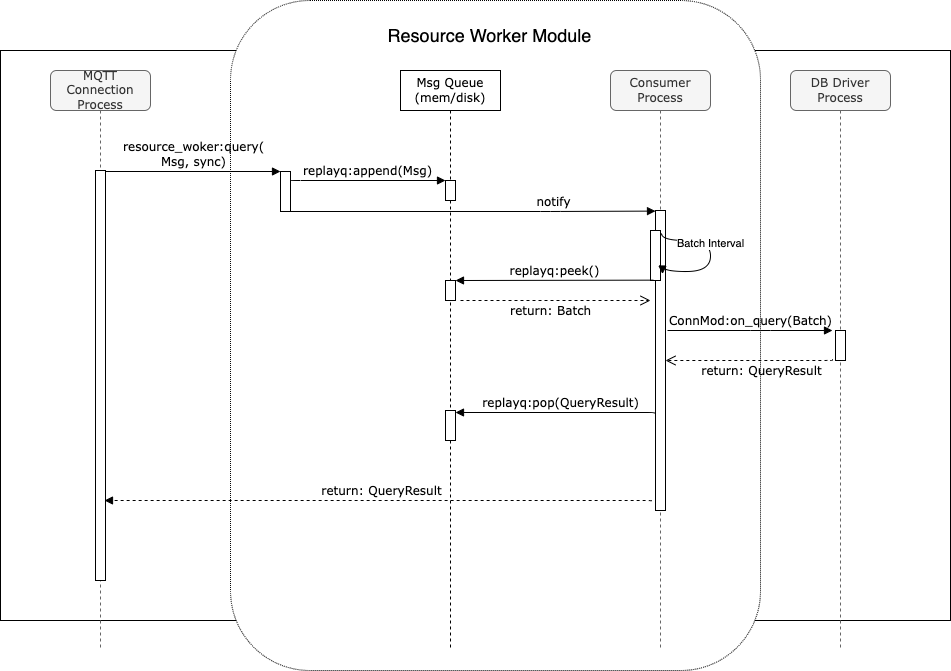

The diagram above was exported from draw.io. Its source (the exported page's mxGraphModel, read from the mxfile embedded in the PNG):
<mxGraphModel dx="1073" dy="621" grid="1" gridSize="10" guides="1" tooltips="1" connect="1" arrows="1" fold="1" page="1" pageScale="1" pageWidth="1100" pageHeight="850" background="none" math="0" shadow="0">
  <root>
    <mxCell id="0" />
    <mxCell id="1" parent="0" />
    <mxCell id="YWM-7DYdHYg_FHTCvnfY-11" value="" style="rounded=0;whiteSpace=wrap;html=1;" parent="1" vertex="1">
      <mxGeometry x="60" y="60" width="950" height="570" as="geometry" />
    </mxCell>
    <mxCell id="xeku4_Pmolv8C3Lplwz7-17" value="" style="rounded=1;whiteSpace=wrap;html=1;labelBorderColor=none;dashed=1;dashPattern=1 1;" vertex="1" parent="1">
      <mxGeometry x="290" y="10" width="530" height="670" as="geometry" />
    </mxCell>
    <mxCell id="7baba1c4bc27f4b0-3" value="Msg Queue&lt;br&gt;(mem/disk)" style="shape=umlLifeline;perimeter=lifelinePerimeter;whiteSpace=wrap;html=1;container=1;collapsible=0;recursiveResize=0;outlineConnect=0;rounded=0;shadow=0;comic=0;labelBackgroundColor=none;strokeWidth=1;fontFamily=Verdana;fontSize=12;align=center;glass=0;sketch=0;gradientColor=none;" parent="1" vertex="1">
      <mxGeometry x="460" y="80" width="100" height="580" as="geometry" />
    </mxCell>
    <mxCell id="7baba1c4bc27f4b0-13" value="" style="html=1;points=[];perimeter=orthogonalPerimeter;rounded=0;shadow=0;comic=0;labelBackgroundColor=none;strokeWidth=1;fontFamily=Verdana;fontSize=12;align=center;" parent="7baba1c4bc27f4b0-3" vertex="1">
      <mxGeometry x="45" y="210" width="10" height="20" as="geometry" />
    </mxCell>
    <mxCell id="YWM-7DYdHYg_FHTCvnfY-6" value="" style="html=1;points=[];perimeter=orthogonalPerimeter;rounded=0;shadow=0;comic=0;labelBackgroundColor=none;strokeWidth=1;fontFamily=Verdana;fontSize=12;align=center;" parent="7baba1c4bc27f4b0-3" vertex="1">
      <mxGeometry x="45" y="340" width="10" height="30" as="geometry" />
    </mxCell>
    <mxCell id="xeku4_Pmolv8C3Lplwz7-9" value="" style="html=1;points=[];perimeter=orthogonalPerimeter;rounded=0;shadow=0;comic=0;labelBackgroundColor=none;strokeWidth=1;fontFamily=Verdana;fontSize=12;align=center;" vertex="1" parent="7baba1c4bc27f4b0-3">
      <mxGeometry x="45" y="110" width="10" height="20" as="geometry" />
    </mxCell>
    <mxCell id="7baba1c4bc27f4b0-4" value="DB Driver Process" style="shape=umlLifeline;perimeter=lifelinePerimeter;whiteSpace=wrap;html=1;container=1;collapsible=0;recursiveResize=0;outlineConnect=0;rounded=1;shadow=0;comic=0;labelBackgroundColor=none;strokeWidth=1;fontFamily=Verdana;fontSize=12;align=center;fillColor=#f5f5f5;fontColor=#333333;strokeColor=#666666;" parent="1" vertex="1">
      <mxGeometry x="850" y="80" width="100" height="580" as="geometry" />
    </mxCell>
    <mxCell id="7baba1c4bc27f4b0-16" value="" style="html=1;points=[];perimeter=orthogonalPerimeter;rounded=0;shadow=0;comic=0;labelBackgroundColor=none;strokeWidth=1;fontFamily=Verdana;fontSize=12;align=center;" parent="7baba1c4bc27f4b0-4" vertex="1">
      <mxGeometry x="45" y="260" width="10" height="30" as="geometry" />
    </mxCell>
    <mxCell id="7baba1c4bc27f4b0-8" value="MQTT Connection&lt;br&gt;Process" style="shape=umlLifeline;perimeter=lifelinePerimeter;whiteSpace=wrap;html=1;container=1;collapsible=0;recursiveResize=0;outlineConnect=0;rounded=1;shadow=0;comic=0;labelBackgroundColor=none;strokeWidth=1;fontFamily=Verdana;fontSize=12;align=center;fillColor=#f5f5f5;fontColor=#333333;strokeColor=#666666;" parent="1" vertex="1">
      <mxGeometry x="110" y="80" width="100" height="580" as="geometry" />
    </mxCell>
    <mxCell id="7baba1c4bc27f4b0-9" value="" style="html=1;points=[];perimeter=orthogonalPerimeter;rounded=0;shadow=0;comic=0;labelBackgroundColor=none;strokeWidth=1;fontFamily=Verdana;fontSize=12;align=center;" parent="7baba1c4bc27f4b0-8" vertex="1">
      <mxGeometry x="45" y="100" width="10" height="410" as="geometry" />
    </mxCell>
    <mxCell id="7baba1c4bc27f4b0-11" value="resource_woker:query(&lt;br&gt;Msg, sync)" style="html=1;verticalAlign=bottom;endArrow=block;entryX=0;entryY=0;labelBackgroundColor=none;fontFamily=Verdana;fontSize=12;edgeStyle=elbowEdgeStyle;elbow=vertical;entryDx=0;entryDy=0;" parent="1" source="7baba1c4bc27f4b0-9" target="xeku4_Pmolv8C3Lplwz7-21" edge="1">
      <mxGeometry relative="1" as="geometry">
        <mxPoint x="150" y="190" as="sourcePoint" />
        <mxPoint x="325" y="180" as="targetPoint" />
      </mxGeometry>
    </mxCell>
    <mxCell id="7baba1c4bc27f4b0-14" value="replayq:append(Msg)" style="html=1;verticalAlign=bottom;endArrow=block;labelBackgroundColor=none;fontFamily=Verdana;fontSize=12;edgeStyle=elbowEdgeStyle;elbow=vertical;exitX=1;exitY=0.25;exitDx=0;exitDy=0;" parent="1" source="xeku4_Pmolv8C3Lplwz7-21" edge="1">
      <mxGeometry relative="1" as="geometry">
        <mxPoint x="360" y="190" as="sourcePoint" />
        <mxPoint x="505" y="190" as="targetPoint" />
        <Array as="points">
          <mxPoint x="430" y="190" />
        </Array>
      </mxGeometry>
    </mxCell>
    <mxCell id="YWM-7DYdHYg_FHTCvnfY-3" value="return: Batch" style="html=1;verticalAlign=bottom;endArrow=open;dashed=1;endSize=8;labelBackgroundColor=none;fontFamily=Verdana;fontSize=12;" parent="1" edge="1">
      <mxGeometry x="-0.0526" y="-20" relative="1" as="geometry">
        <mxPoint x="710" y="310" as="targetPoint" />
        <mxPoint x="520" y="310" as="sourcePoint" />
        <mxPoint as="offset" />
      </mxGeometry>
    </mxCell>
    <mxCell id="YWM-7DYdHYg_FHTCvnfY-4" value="return: QueryResult" style="html=1;verticalAlign=bottom;endArrow=open;dashed=1;endSize=8;labelBackgroundColor=none;fontFamily=Verdana;fontSize=12;edgeStyle=elbowEdgeStyle;elbow=vertical;exitX=-0.3;exitY=0.95;exitDx=0;exitDy=0;exitPerimeter=0;" parent="1" source="7baba1c4bc27f4b0-16" edge="1" target="xeku4_Pmolv8C3Lplwz7-2">
      <mxGeometry x="-0.1276" y="20" relative="1" as="geometry">
        <mxPoint x="340" y="370" as="targetPoint" />
        <Array as="points">
          <mxPoint x="800" y="370" />
          <mxPoint x="830" y="380" />
          <mxPoint x="520" y="370" />
          <mxPoint x="490" y="360" />
          <mxPoint x="400" y="397" />
          <mxPoint x="510" y="410" />
        </Array>
        <mxPoint x="810" y="410" as="sourcePoint" />
        <mxPoint as="offset" />
      </mxGeometry>
    </mxCell>
    <mxCell id="YWM-7DYdHYg_FHTCvnfY-8" value="&amp;nbsp;replayq:pop(QueryResult)" style="html=1;verticalAlign=bottom;endArrow=block;labelBackgroundColor=none;fontFamily=Verdana;fontSize=12;edgeStyle=elbowEdgeStyle;elbow=vertical;exitX=0.1;exitY=0.685;exitDx=0;exitDy=0;exitPerimeter=0;" parent="1" source="xeku4_Pmolv8C3Lplwz7-2" edge="1" target="YWM-7DYdHYg_FHTCvnfY-6">
      <mxGeometry relative="1" as="geometry">
        <mxPoint x="330" y="425" as="sourcePoint" />
        <mxPoint x="550" y="430" as="targetPoint" />
        <Array as="points">
          <mxPoint x="600" y="422" />
          <mxPoint x="620" y="430" />
          <mxPoint x="425" y="435" />
        </Array>
      </mxGeometry>
    </mxCell>
    <mxCell id="xeku4_Pmolv8C3Lplwz7-1" value="Consumer&lt;br&gt;Process" style="shape=umlLifeline;perimeter=lifelinePerimeter;whiteSpace=wrap;html=1;container=1;collapsible=0;recursiveResize=0;outlineConnect=0;rounded=1;shadow=0;comic=0;labelBackgroundColor=none;strokeWidth=1;fontFamily=Verdana;fontSize=12;align=center;fillColor=#f5f5f5;fontColor=#333333;strokeColor=#666666;" vertex="1" parent="1">
      <mxGeometry x="670" y="80" width="100" height="580" as="geometry" />
    </mxCell>
    <mxCell id="xeku4_Pmolv8C3Lplwz7-2" value="" style="html=1;points=[];perimeter=orthogonalPerimeter;rounded=0;shadow=0;comic=0;labelBackgroundColor=none;strokeWidth=1;fontFamily=Verdana;fontSize=12;align=center;" vertex="1" parent="xeku4_Pmolv8C3Lplwz7-1">
      <mxGeometry x="45" y="140" width="10" height="300" as="geometry" />
    </mxCell>
    <mxCell id="xeku4_Pmolv8C3Lplwz7-3" value="" style="html=1;points=[];perimeter=orthogonalPerimeter;rounded=0;shadow=0;comic=0;labelBackgroundColor=none;strokeWidth=1;fontFamily=Verdana;fontSize=12;align=center;" vertex="1" parent="xeku4_Pmolv8C3Lplwz7-1">
      <mxGeometry x="40" y="160" width="10" height="50" as="geometry" />
    </mxCell>
    <mxCell id="xeku4_Pmolv8C3Lplwz7-4" value="" style="html=1;verticalAlign=bottom;endArrow=block;labelBackgroundColor=none;fontFamily=Verdana;fontSize=12;elbow=vertical;edgeStyle=orthogonalEdgeStyle;curved=1;entryX=1.2;entryY=0.871;entryPerimeter=0;exitX=1.1;exitY=0.057;exitPerimeter=0;exitDx=0;exitDy=0;entryDx=0;entryDy=0;" edge="1" parent="xeku4_Pmolv8C3Lplwz7-1" source="xeku4_Pmolv8C3Lplwz7-3" target="xeku4_Pmolv8C3Lplwz7-3">
      <mxGeometry x="0.1277" y="20" relative="1" as="geometry">
        <mxPoint x="295" y="150" as="sourcePoint" />
        <mxPoint x="425" y="150" as="targetPoint" />
        <Array as="points">
          <mxPoint x="51" y="170" />
          <mxPoint x="100" y="170" />
          <mxPoint x="100" y="201" />
          <mxPoint x="52" y="201" />
        </Array>
        <mxPoint as="offset" />
      </mxGeometry>
    </mxCell>
    <mxCell id="xeku4_Pmolv8C3Lplwz7-14" value="Batch Interval" style="edgeLabel;html=1;align=center;verticalAlign=middle;resizable=0;points=[];" vertex="1" connectable="0" parent="xeku4_Pmolv8C3Lplwz7-4">
      <mxGeometry x="-0.1438" y="-1" relative="1" as="geometry">
        <mxPoint as="offset" />
      </mxGeometry>
    </mxCell>
    <mxCell id="7baba1c4bc27f4b0-17" value="ConnMod:on_query(Batch)" style="html=1;verticalAlign=bottom;endArrow=block;labelBackgroundColor=none;fontFamily=Verdana;fontSize=12;edgeStyle=elbowEdgeStyle;elbow=vertical;entryX=-0.3;entryY=0;entryDx=0;entryDy=0;entryPerimeter=0;" parent="1" target="7baba1c4bc27f4b0-16" edge="1">
      <mxGeometry x="0.0061" relative="1" as="geometry">
        <mxPoint x="727" y="340" as="sourcePoint" />
        <Array as="points">
          <mxPoint x="820" y="340" />
        </Array>
        <mxPoint x="890" y="340" as="targetPoint" />
        <mxPoint as="offset" />
      </mxGeometry>
    </mxCell>
    <mxCell id="xeku4_Pmolv8C3Lplwz7-5" value="notify" style="html=1;verticalAlign=bottom;endArrow=block;labelBackgroundColor=none;fontFamily=Verdana;fontSize=12;edgeStyle=elbowEdgeStyle;elbow=horizontal;entryX=0;entryY=0.002;entryDx=0;entryDy=0;entryPerimeter=0;exitX=1;exitY=1;exitDx=0;exitDy=0;" edge="1" parent="1" source="xeku4_Pmolv8C3Lplwz7-21" target="xeku4_Pmolv8C3Lplwz7-2">
      <mxGeometry x="0.4409" relative="1" as="geometry">
        <mxPoint x="360" y="221" as="sourcePoint" />
        <mxPoint x="710" y="220" as="targetPoint" />
        <Array as="points">
          <mxPoint x="610" y="230" />
          <mxPoint x="450" y="240" />
          <mxPoint x="580" y="240" />
        </Array>
        <mxPoint as="offset" />
      </mxGeometry>
    </mxCell>
    <mxCell id="xeku4_Pmolv8C3Lplwz7-6" value="replayq:peek()" style="html=1;verticalAlign=bottom;endArrow=block;labelBackgroundColor=none;fontFamily=Verdana;fontSize=12;edgeStyle=elbowEdgeStyle;elbow=vertical;exitX=0.3;exitY=0.993;exitDx=0;exitDy=0;exitPerimeter=0;" edge="1" parent="1" source="xeku4_Pmolv8C3Lplwz7-3" target="7baba1c4bc27f4b0-13">
      <mxGeometry relative="1" as="geometry">
        <mxPoint x="710" y="290" as="sourcePoint" />
        <mxPoint x="580" y="210" as="targetPoint" />
        <Array as="points">
          <mxPoint x="580" y="290" />
        </Array>
      </mxGeometry>
    </mxCell>
    <mxCell id="xeku4_Pmolv8C3Lplwz7-15" value="return: QueryResult" style="html=1;verticalAlign=bottom;endArrow=block;labelBackgroundColor=none;fontFamily=Verdana;fontSize=12;edgeStyle=elbowEdgeStyle;elbow=vertical;exitX=0;exitY=0.978;exitDx=0;exitDy=0;exitPerimeter=0;entryX=0.9;entryY=0.806;entryDx=0;entryDy=0;entryPerimeter=0;dashed=1;" edge="1" parent="1" source="xeku4_Pmolv8C3Lplwz7-2" target="7baba1c4bc27f4b0-9">
      <mxGeometry relative="1" as="geometry">
        <mxPoint x="560" y="510.0000000000001" as="sourcePoint" />
        <mxPoint x="362" y="510.35" as="targetPoint" />
        <Array as="points">
          <mxPoint x="700" y="510" />
        </Array>
      </mxGeometry>
    </mxCell>
    <mxCell id="xeku4_Pmolv8C3Lplwz7-21" value="" style="rounded=0;whiteSpace=wrap;html=1;" vertex="1" parent="1">
      <mxGeometry x="340" y="181" width="10" height="40" as="geometry" />
    </mxCell>
    <mxCell id="xeku4_Pmolv8C3Lplwz7-22" value="Resource Worker Module" style="text;html=1;strokeColor=none;fillColor=none;align=center;verticalAlign=middle;whiteSpace=wrap;rounded=0;fontSize=18;" vertex="1" parent="1">
      <mxGeometry x="437" y="30" width="225" height="30" as="geometry" />
    </mxCell>
  </root>
</mxGraphModel>